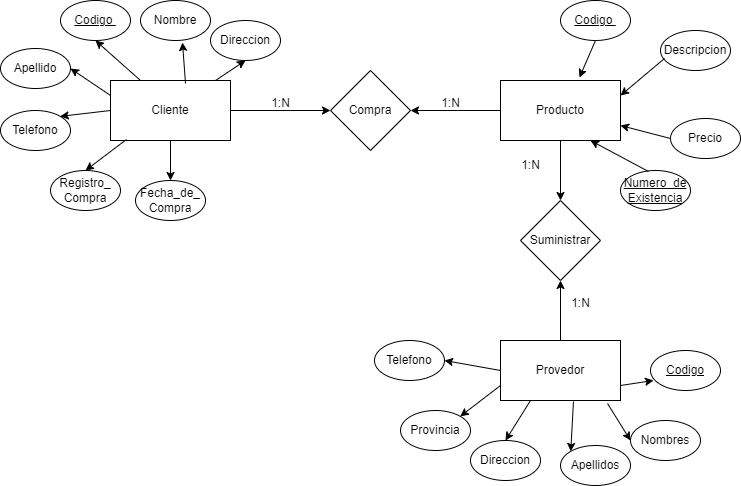

The diagram above was exported from draw.io. Its source (the exported page's mxGraphModel, read from the mxfile embedded in the PNG):
<mxGraphModel dx="880" dy="434" grid="1" gridSize="10" guides="1" tooltips="1" connect="1" arrows="1" fold="1" page="1" pageScale="1" pageWidth="827" pageHeight="1169" math="0" shadow="0">
  <root>
    <mxCell id="0" />
    <mxCell id="1" parent="0" />
    <mxCell id="tpDNEx3dAOaW5lumqS_h-1" value="Compra" style="rhombus;whiteSpace=wrap;html=1;" vertex="1" parent="1">
      <mxGeometry x="370" y="190" width="80" height="80" as="geometry" />
    </mxCell>
    <mxCell id="tpDNEx3dAOaW5lumqS_h-4" value="" style="edgeStyle=orthogonalEdgeStyle;rounded=0;orthogonalLoop=1;jettySize=auto;html=1;" edge="1" parent="1" source="tpDNEx3dAOaW5lumqS_h-2" target="tpDNEx3dAOaW5lumqS_h-1">
      <mxGeometry relative="1" as="geometry" />
    </mxCell>
    <mxCell id="tpDNEx3dAOaW5lumqS_h-25" value="" style="edgeStyle=orthogonalEdgeStyle;rounded=0;orthogonalLoop=1;jettySize=auto;html=1;" edge="1" parent="1" source="tpDNEx3dAOaW5lumqS_h-2" target="tpDNEx3dAOaW5lumqS_h-23">
      <mxGeometry relative="1" as="geometry" />
    </mxCell>
    <mxCell id="tpDNEx3dAOaW5lumqS_h-2" value="Producto" style="rounded=0;whiteSpace=wrap;html=1;" vertex="1" parent="1">
      <mxGeometry x="540" y="200" width="120" height="60" as="geometry" />
    </mxCell>
    <mxCell id="tpDNEx3dAOaW5lumqS_h-5" value="" style="edgeStyle=orthogonalEdgeStyle;rounded=0;orthogonalLoop=1;jettySize=auto;html=1;" edge="1" parent="1" source="tpDNEx3dAOaW5lumqS_h-3" target="tpDNEx3dAOaW5lumqS_h-1">
      <mxGeometry relative="1" as="geometry" />
    </mxCell>
    <mxCell id="tpDNEx3dAOaW5lumqS_h-3" value="Cliente" style="rounded=0;whiteSpace=wrap;html=1;" vertex="1" parent="1">
      <mxGeometry x="150" y="200" width="120" height="60" as="geometry" />
    </mxCell>
    <mxCell id="tpDNEx3dAOaW5lumqS_h-6" value="1:N" style="text;html=1;align=center;verticalAlign=middle;resizable=0;points=[];autosize=1;strokeColor=none;fillColor=none;" vertex="1" parent="1">
      <mxGeometry x="470" y="208" width="40" height="30" as="geometry" />
    </mxCell>
    <mxCell id="tpDNEx3dAOaW5lumqS_h-7" value="1:N" style="text;html=1;align=center;verticalAlign=middle;resizable=0;points=[];autosize=1;strokeColor=none;fillColor=none;" vertex="1" parent="1">
      <mxGeometry x="300" y="208" width="40" height="30" as="geometry" />
    </mxCell>
    <mxCell id="tpDNEx3dAOaW5lumqS_h-8" value="&lt;u&gt;Codigo&amp;nbsp;&lt;/u&gt;" style="ellipse;whiteSpace=wrap;html=1;" vertex="1" parent="1">
      <mxGeometry x="600" y="120" width="70" height="40" as="geometry" />
    </mxCell>
    <mxCell id="tpDNEx3dAOaW5lumqS_h-9" value="Descripcion" style="ellipse;whiteSpace=wrap;html=1;" vertex="1" parent="1">
      <mxGeometry x="700" y="150" width="70" height="40" as="geometry" />
    </mxCell>
    <mxCell id="tpDNEx3dAOaW5lumqS_h-10" value="Precio" style="ellipse;whiteSpace=wrap;html=1;" vertex="1" parent="1">
      <mxGeometry x="710" y="238" width="70" height="40" as="geometry" />
    </mxCell>
    <mxCell id="tpDNEx3dAOaW5lumqS_h-11" value="&lt;u&gt;Numero_de&lt;br&gt;Existencia&lt;br&gt;&lt;/u&gt;" style="ellipse;whiteSpace=wrap;html=1;" vertex="1" parent="1">
      <mxGeometry x="660" y="290" width="70" height="40" as="geometry" />
    </mxCell>
    <mxCell id="tpDNEx3dAOaW5lumqS_h-13" value="" style="endArrow=classic;html=1;rounded=0;entryX=0.658;entryY=-0.05;entryDx=0;entryDy=0;entryPerimeter=0;exitX=0.5;exitY=1;exitDx=0;exitDy=0;" edge="1" parent="1" source="tpDNEx3dAOaW5lumqS_h-8" target="tpDNEx3dAOaW5lumqS_h-2">
      <mxGeometry width="50" height="50" relative="1" as="geometry">
        <mxPoint x="390" y="250" as="sourcePoint" />
        <mxPoint x="440" y="200" as="targetPoint" />
      </mxGeometry>
    </mxCell>
    <mxCell id="tpDNEx3dAOaW5lumqS_h-14" value="" style="endArrow=classic;html=1;rounded=0;entryX=1;entryY=0.25;entryDx=0;entryDy=0;exitX=0.057;exitY=0.7;exitDx=0;exitDy=0;exitPerimeter=0;" edge="1" parent="1" source="tpDNEx3dAOaW5lumqS_h-9" target="tpDNEx3dAOaW5lumqS_h-2">
      <mxGeometry width="50" height="50" relative="1" as="geometry">
        <mxPoint x="645" y="170" as="sourcePoint" />
        <mxPoint x="629" y="207" as="targetPoint" />
      </mxGeometry>
    </mxCell>
    <mxCell id="tpDNEx3dAOaW5lumqS_h-15" value="" style="endArrow=classic;html=1;rounded=0;entryX=1;entryY=0.75;entryDx=0;entryDy=0;exitX=0;exitY=0.5;exitDx=0;exitDy=0;" edge="1" parent="1" source="tpDNEx3dAOaW5lumqS_h-10" target="tpDNEx3dAOaW5lumqS_h-2">
      <mxGeometry width="50" height="50" relative="1" as="geometry">
        <mxPoint x="714" y="188" as="sourcePoint" />
        <mxPoint x="670" y="225" as="targetPoint" />
      </mxGeometry>
    </mxCell>
    <mxCell id="tpDNEx3dAOaW5lumqS_h-17" value="" style="endArrow=classic;html=1;rounded=0;entryX=0.75;entryY=1;entryDx=0;entryDy=0;exitX=0.4;exitY=0.025;exitDx=0;exitDy=0;exitPerimeter=0;" edge="1" parent="1" source="tpDNEx3dAOaW5lumqS_h-11" target="tpDNEx3dAOaW5lumqS_h-2">
      <mxGeometry width="50" height="50" relative="1" as="geometry">
        <mxPoint x="720" y="268" as="sourcePoint" />
        <mxPoint x="670" y="255" as="targetPoint" />
      </mxGeometry>
    </mxCell>
    <mxCell id="tpDNEx3dAOaW5lumqS_h-18" value="&lt;u&gt;Codigo&amp;nbsp;&lt;/u&gt;" style="ellipse;whiteSpace=wrap;html=1;" vertex="1" parent="1">
      <mxGeometry x="100" y="120" width="70" height="40" as="geometry" />
    </mxCell>
    <mxCell id="tpDNEx3dAOaW5lumqS_h-19" value="Nombre" style="ellipse;whiteSpace=wrap;html=1;" vertex="1" parent="1">
      <mxGeometry x="180" y="120" width="70" height="40" as="geometry" />
    </mxCell>
    <mxCell id="tpDNEx3dAOaW5lumqS_h-20" value="Telefono" style="ellipse;whiteSpace=wrap;html=1;" vertex="1" parent="1">
      <mxGeometry x="40" y="230" width="70" height="40" as="geometry" />
    </mxCell>
    <mxCell id="tpDNEx3dAOaW5lumqS_h-21" value="Direccion" style="ellipse;whiteSpace=wrap;html=1;" vertex="1" parent="1">
      <mxGeometry x="250" y="140" width="70" height="40" as="geometry" />
    </mxCell>
    <mxCell id="tpDNEx3dAOaW5lumqS_h-22" value="Apellido" style="ellipse;whiteSpace=wrap;html=1;" vertex="1" parent="1">
      <mxGeometry x="40" y="168" width="70" height="40" as="geometry" />
    </mxCell>
    <mxCell id="tpDNEx3dAOaW5lumqS_h-23" value="Suministrar" style="rhombus;whiteSpace=wrap;html=1;" vertex="1" parent="1">
      <mxGeometry x="560" y="320" width="80" height="80" as="geometry" />
    </mxCell>
    <mxCell id="tpDNEx3dAOaW5lumqS_h-26" value="" style="edgeStyle=orthogonalEdgeStyle;rounded=0;orthogonalLoop=1;jettySize=auto;html=1;" edge="1" parent="1" source="tpDNEx3dAOaW5lumqS_h-24" target="tpDNEx3dAOaW5lumqS_h-23">
      <mxGeometry relative="1" as="geometry" />
    </mxCell>
    <mxCell id="tpDNEx3dAOaW5lumqS_h-24" value="Provedor" style="rounded=0;whiteSpace=wrap;html=1;" vertex="1" parent="1">
      <mxGeometry x="540" y="460" width="120" height="60" as="geometry" />
    </mxCell>
    <mxCell id="tpDNEx3dAOaW5lumqS_h-27" value="1:N" style="text;html=1;align=center;verticalAlign=middle;resizable=0;points=[];autosize=1;strokeColor=none;fillColor=none;" vertex="1" parent="1">
      <mxGeometry x="600" y="408" width="40" height="30" as="geometry" />
    </mxCell>
    <mxCell id="tpDNEx3dAOaW5lumqS_h-28" value="1:N" style="text;html=1;align=center;verticalAlign=middle;resizable=0;points=[];autosize=1;strokeColor=none;fillColor=none;" vertex="1" parent="1">
      <mxGeometry x="550" y="270" width="40" height="30" as="geometry" />
    </mxCell>
    <mxCell id="tpDNEx3dAOaW5lumqS_h-29" value="&lt;u&gt;Codigo&lt;/u&gt;" style="ellipse;whiteSpace=wrap;html=1;" vertex="1" parent="1">
      <mxGeometry x="690" y="470" width="70" height="40" as="geometry" />
    </mxCell>
    <mxCell id="tpDNEx3dAOaW5lumqS_h-30" value="Apellidos" style="ellipse;whiteSpace=wrap;html=1;" vertex="1" parent="1">
      <mxGeometry x="600" y="565" width="70" height="40" as="geometry" />
    </mxCell>
    <mxCell id="tpDNEx3dAOaW5lumqS_h-31" value="Nombres" style="ellipse;whiteSpace=wrap;html=1;" vertex="1" parent="1">
      <mxGeometry x="670" y="540" width="70" height="40" as="geometry" />
    </mxCell>
    <mxCell id="tpDNEx3dAOaW5lumqS_h-32" value="Direccion" style="ellipse;whiteSpace=wrap;html=1;" vertex="1" parent="1">
      <mxGeometry x="510" y="560" width="70" height="40" as="geometry" />
    </mxCell>
    <mxCell id="tpDNEx3dAOaW5lumqS_h-33" value="Provincia" style="ellipse;whiteSpace=wrap;html=1;" vertex="1" parent="1">
      <mxGeometry x="440" y="530" width="70" height="40" as="geometry" />
    </mxCell>
    <mxCell id="tpDNEx3dAOaW5lumqS_h-34" value="Telefono" style="ellipse;whiteSpace=wrap;html=1;" vertex="1" parent="1">
      <mxGeometry x="414" y="460" width="70" height="40" as="geometry" />
    </mxCell>
    <mxCell id="tpDNEx3dAOaW5lumqS_h-35" value="Fecha_de_&lt;br&gt;Compra" style="ellipse;whiteSpace=wrap;html=1;" vertex="1" parent="1">
      <mxGeometry x="175" y="300" width="70" height="40" as="geometry" />
    </mxCell>
    <mxCell id="tpDNEx3dAOaW5lumqS_h-36" value="Registro_&lt;br&gt;Compra" style="ellipse;whiteSpace=wrap;html=1;" vertex="1" parent="1">
      <mxGeometry x="90" y="290" width="70" height="40" as="geometry" />
    </mxCell>
    <mxCell id="tpDNEx3dAOaW5lumqS_h-37" value="" style="endArrow=classic;html=1;rounded=0;entryX=0.5;entryY=1;entryDx=0;entryDy=0;" edge="1" parent="1" source="tpDNEx3dAOaW5lumqS_h-3" target="tpDNEx3dAOaW5lumqS_h-21">
      <mxGeometry width="50" height="50" relative="1" as="geometry">
        <mxPoint x="390" y="250" as="sourcePoint" />
        <mxPoint x="440" y="200" as="targetPoint" />
      </mxGeometry>
    </mxCell>
    <mxCell id="tpDNEx3dAOaW5lumqS_h-38" value="" style="endArrow=classic;html=1;rounded=0;entryX=0.6;entryY=1.05;entryDx=0;entryDy=0;entryPerimeter=0;exitX=0.625;exitY=0.05;exitDx=0;exitDy=0;exitPerimeter=0;" edge="1" parent="1" source="tpDNEx3dAOaW5lumqS_h-3" target="tpDNEx3dAOaW5lumqS_h-19">
      <mxGeometry width="50" height="50" relative="1" as="geometry">
        <mxPoint x="265" y="210" as="sourcePoint" />
        <mxPoint x="295" y="190" as="targetPoint" />
      </mxGeometry>
    </mxCell>
    <mxCell id="tpDNEx3dAOaW5lumqS_h-39" value="" style="endArrow=classic;html=1;rounded=0;entryX=0.5;entryY=1;entryDx=0;entryDy=0;exitX=0.25;exitY=0;exitDx=0;exitDy=0;" edge="1" parent="1" source="tpDNEx3dAOaW5lumqS_h-3" target="tpDNEx3dAOaW5lumqS_h-18">
      <mxGeometry width="50" height="50" relative="1" as="geometry">
        <mxPoint x="235" y="213" as="sourcePoint" />
        <mxPoint x="232" y="172" as="targetPoint" />
      </mxGeometry>
    </mxCell>
    <mxCell id="tpDNEx3dAOaW5lumqS_h-40" value="" style="endArrow=classic;html=1;rounded=0;entryX=1;entryY=0.5;entryDx=0;entryDy=0;exitX=0;exitY=0.25;exitDx=0;exitDy=0;" edge="1" parent="1" source="tpDNEx3dAOaW5lumqS_h-3" target="tpDNEx3dAOaW5lumqS_h-22">
      <mxGeometry width="50" height="50" relative="1" as="geometry">
        <mxPoint x="190" y="210" as="sourcePoint" />
        <mxPoint x="155" y="160" as="targetPoint" />
      </mxGeometry>
    </mxCell>
    <mxCell id="tpDNEx3dAOaW5lumqS_h-41" value="" style="endArrow=classic;html=1;rounded=0;entryX=1;entryY=0;entryDx=0;entryDy=0;exitX=0;exitY=0.5;exitDx=0;exitDy=0;" edge="1" parent="1" source="tpDNEx3dAOaW5lumqS_h-3" target="tpDNEx3dAOaW5lumqS_h-20">
      <mxGeometry width="50" height="50" relative="1" as="geometry">
        <mxPoint x="140" y="230" as="sourcePoint" />
        <mxPoint x="100" y="190" as="targetPoint" />
      </mxGeometry>
    </mxCell>
    <mxCell id="tpDNEx3dAOaW5lumqS_h-44" value="" style="endArrow=classic;html=1;rounded=0;entryX=0.5;entryY=0;entryDx=0;entryDy=0;exitX=0.133;exitY=0.983;exitDx=0;exitDy=0;exitPerimeter=0;" edge="1" parent="1" source="tpDNEx3dAOaW5lumqS_h-3" target="tpDNEx3dAOaW5lumqS_h-36">
      <mxGeometry width="50" height="50" relative="1" as="geometry">
        <mxPoint x="160" y="240" as="sourcePoint" />
        <mxPoint x="100" y="246" as="targetPoint" />
      </mxGeometry>
    </mxCell>
    <mxCell id="tpDNEx3dAOaW5lumqS_h-45" value="" style="endArrow=classic;html=1;rounded=0;entryX=0.5;entryY=0;entryDx=0;entryDy=0;" edge="1" parent="1" source="tpDNEx3dAOaW5lumqS_h-3" target="tpDNEx3dAOaW5lumqS_h-35">
      <mxGeometry width="50" height="50" relative="1" as="geometry">
        <mxPoint x="166" y="277" as="sourcePoint" />
        <mxPoint x="135" y="330" as="targetPoint" />
      </mxGeometry>
    </mxCell>
    <mxCell id="tpDNEx3dAOaW5lumqS_h-46" value="" style="endArrow=classic;html=1;rounded=0;entryX=1;entryY=0.5;entryDx=0;entryDy=0;exitX=0;exitY=0.5;exitDx=0;exitDy=0;" edge="1" parent="1" source="tpDNEx3dAOaW5lumqS_h-24" target="tpDNEx3dAOaW5lumqS_h-34">
      <mxGeometry width="50" height="50" relative="1" as="geometry">
        <mxPoint x="490" y="350" as="sourcePoint" />
        <mxPoint x="470" y="420" as="targetPoint" />
      </mxGeometry>
    </mxCell>
    <mxCell id="tpDNEx3dAOaW5lumqS_h-47" value="" style="endArrow=classic;html=1;rounded=0;entryX=1;entryY=0;entryDx=0;entryDy=0;exitX=0;exitY=0.75;exitDx=0;exitDy=0;" edge="1" parent="1" source="tpDNEx3dAOaW5lumqS_h-24" target="tpDNEx3dAOaW5lumqS_h-33">
      <mxGeometry width="50" height="50" relative="1" as="geometry">
        <mxPoint x="550" y="500" as="sourcePoint" />
        <mxPoint x="494" y="490" as="targetPoint" />
      </mxGeometry>
    </mxCell>
    <mxCell id="tpDNEx3dAOaW5lumqS_h-48" value="" style="endArrow=classic;html=1;rounded=0;entryX=0.5;entryY=0;entryDx=0;entryDy=0;exitX=0.25;exitY=1;exitDx=0;exitDy=0;" edge="1" parent="1" source="tpDNEx3dAOaW5lumqS_h-24" target="tpDNEx3dAOaW5lumqS_h-32">
      <mxGeometry width="50" height="50" relative="1" as="geometry">
        <mxPoint x="550" y="515" as="sourcePoint" />
        <mxPoint x="510" y="546" as="targetPoint" />
      </mxGeometry>
    </mxCell>
    <mxCell id="tpDNEx3dAOaW5lumqS_h-49" value="" style="endArrow=classic;html=1;rounded=0;entryX=0;entryY=0;entryDx=0;entryDy=0;exitX=0.608;exitY=1.017;exitDx=0;exitDy=0;exitPerimeter=0;" edge="1" parent="1" source="tpDNEx3dAOaW5lumqS_h-24" target="tpDNEx3dAOaW5lumqS_h-30">
      <mxGeometry width="50" height="50" relative="1" as="geometry">
        <mxPoint x="580" y="530" as="sourcePoint" />
        <mxPoint x="555" y="570" as="targetPoint" />
      </mxGeometry>
    </mxCell>
    <mxCell id="tpDNEx3dAOaW5lumqS_h-51" value="" style="endArrow=classic;html=1;rounded=0;entryX=0;entryY=0.5;entryDx=0;entryDy=0;exitX=0.892;exitY=1.05;exitDx=0;exitDy=0;exitPerimeter=0;" edge="1" parent="1" source="tpDNEx3dAOaW5lumqS_h-24" target="tpDNEx3dAOaW5lumqS_h-31">
      <mxGeometry width="50" height="50" relative="1" as="geometry">
        <mxPoint x="623" y="531" as="sourcePoint" />
        <mxPoint x="620" y="581" as="targetPoint" />
      </mxGeometry>
    </mxCell>
    <mxCell id="tpDNEx3dAOaW5lumqS_h-53" value="" style="endArrow=classic;html=1;rounded=0;entryX=0.043;entryY=0.75;entryDx=0;entryDy=0;exitX=1;exitY=0.75;exitDx=0;exitDy=0;entryPerimeter=0;" edge="1" parent="1" source="tpDNEx3dAOaW5lumqS_h-24" target="tpDNEx3dAOaW5lumqS_h-29">
      <mxGeometry width="50" height="50" relative="1" as="geometry">
        <mxPoint x="657" y="533" as="sourcePoint" />
        <mxPoint x="680" y="570" as="targetPoint" />
      </mxGeometry>
    </mxCell>
  </root>
</mxGraphModel>